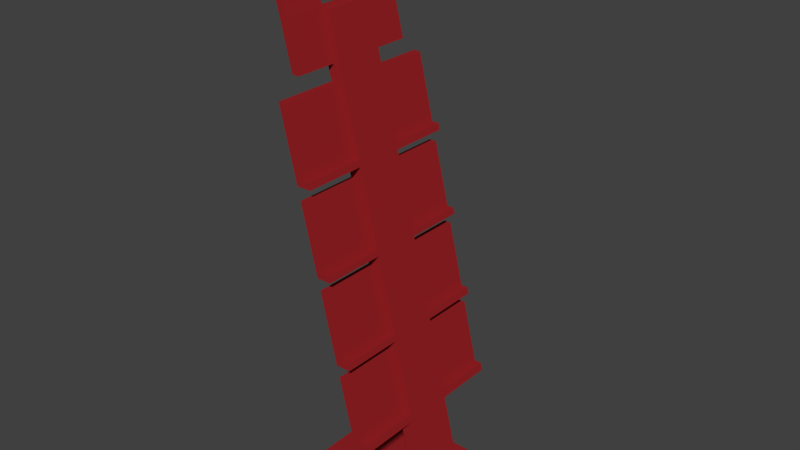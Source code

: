 # Source: POI_01.blend  (saved by Blender 2.79.0; exported with 4.5.12 LTS)
import bpy
from mathutils import Matrix  # noqa: F401  (used for matrix-valued properties, if any)

bpy.ops.wm.read_factory_settings(use_empty=True)
scene = bpy.context.scene
scene.name = 'Scene'

# ---- collections
col_collection_1 = bpy.data.collections.new('Collection 1'); scene.collection.children.link(col_collection_1)

# ---- materials (node trees are filled in below, after node groups)
mat_material = bpy.data.materials.new('Material')
mat_material.alpha_threshold = 0.0
mat_material.use_transparent_shadow = False
mat_material.diffuse_color = (0.3185, 0.01649, 0.01984, 1.0)
mat_material.roughness = 0.5
mat_material.line_color = (0.0, 0.0, 0.0, 1.0)
mat_material_001 = bpy.data.materials.new('Material.001')
mat_material_001.alpha_threshold = 0.0
mat_material_001.use_transparent_shadow = False
mat_material_001.roughness = 0.5

# ---- material node trees

# ---- world
world_world = bpy.data.worlds.new('World'); scene.world = world_world
world_world.color = (0.05088, 0.05088, 0.05088)
world_world.use_sun_shadow = False
world_world.sun_shadow_jitter_overblur = 0.0
world_world.cycles.sampling_method = 'MANUAL'

# ---- meshes
me_cube = bpy.data.meshes.new('Cube')
me_cube.from_pydata([(1.0, 1.264, -1.085), (1.0, -1.264, -1.085), (-1.0, -1.264, -1.085), (-1.0, 1.264, -1.085), (1.0, 1.264, -0.8876), (1.0, -1.264, -0.8876), (-1.0, -1.264, -0.8876), (-1.0, 1.264, -0.8876), (0.6825, 1.264, -1.085), (0.4849, 1.264, -1.085), (0.6825, -1.264, -1.085), (0.4849, -1.264, -1.085), (0.6825, 1.264, -0.8876), (0.4849, 1.264, -0.8876), (0.6825, -1.264, -0.8876), (0.4849, -1.264, -0.8876), (1.0, 0.5368, -1.085), (1.0, -0.5368, -1.085), (-1.0, -0.5368, -1.085), (-1.0, 0.5368, -1.085), (1.0, 0.5368, -0.8876), (1.0, -0.5368, -0.8876), (-1.0, -0.5368, -0.8876), (-1.0, 0.5368, -0.8876), (0.6825, 0.5368, -0.8876), (0.6825, -0.5368, -0.8876), (0.4849, 0.5368, -0.8876), (0.4849, -0.5368, -0.8876), (0.6825, -0.5368, -1.085), (0.6825, 0.5368, -1.085), (0.4849, -0.5368, -1.085), (0.4849, 0.5368, -1.085), (-0.8119, 0.5368, 5.297), (-0.8119, -0.5368, 5.297), (-1.01, 0.5368, 5.297), (-1.01, -0.5368, 5.297), (0.2208, -0.5368, 0.207), (-0.04339, -0.5368, 1.302), (-0.3075, -0.5368, 2.396), (-0.5717, -0.5368, 3.491), (-0.8358, -0.5368, 4.585), (-0.8358, 0.5368, 4.585), (-0.5717, 0.5368, 3.491), (-0.3075, 0.5368, 2.396), (-0.04339, 0.5368, 1.302), (0.2208, 0.5368, 0.207), (0.4184, 0.5368, 0.207), (0.1543, 0.5368, 1.302), (-0.1099, 0.5368, 2.396), (-0.374, 0.5368, 3.491), (-0.6382, 0.5368, 4.585), (-0.6382, -0.5368, 4.585), (-0.374, -0.5368, 3.491), (-0.1099, -0.5368, 2.396), (0.1543, -0.5368, 1.302), (0.4184, -0.5368, 0.207), (0.1338, -0.5368, 1.386), (0.1338, 0.5368, 1.386), (-0.06385, 0.5368, 1.386), (-0.06385, -0.5368, 1.386), (-0.1285, -0.5368, 2.473), (-0.1285, 0.5368, 2.473), (-0.3261, 0.5368, 2.473), (-0.3261, -0.5368, 2.473), (-0.3945, -0.5368, 3.576), (-0.3945, 0.5368, 3.576), (-0.5921, 0.5368, 3.576), (-0.5921, -0.5368, 3.576), (-0.6583, -0.5368, 4.669), (-0.8559, 0.5368, 4.669), (-0.6583, 0.5368, 4.669), (-0.8559, -0.5368, 4.669), (0.1966, -0.5368, 0.3072), (0.1966, 0.5368, 0.3072), (0.3942, 0.5368, 0.3072), (0.3942, -0.5368, 0.3072), (0.5837, 1.264, -1.085), (0.5837, -1.264, -1.085), (0.5837, 1.264, -0.8876), (0.5837, -1.264, -0.8876), (0.5837, 0.5368, -1.085), (0.5837, -0.5368, -1.085), (0.5837, 0.5368, -0.8876), (0.5837, -0.5368, -0.8876), (-0.9107, 0.5368, 5.297), (-0.9107, -0.5368, 5.297), (-0.4933, -0.5368, 3.576), (-0.4933, 0.5368, 3.576), (-0.7571, 0.5368, 4.669), (-0.7571, -0.5368, 4.669), (0.3196, -0.5368, 0.207), (0.05544, -0.5368, 1.302), (-0.2087, -0.5368, 2.396), (-0.4728, -0.5368, 3.491), (-0.737, -0.5368, 4.585), (0.3196, 0.5368, 0.207), (0.05544, 0.5368, 1.302), (-0.2087, 0.5368, 2.396), (-0.4728, 0.5368, 3.491), (-0.737, 0.5368, 4.585), (0.03497, -0.5368, 1.386), (0.03497, 0.5368, 1.386), (-0.2273, -0.5368, 2.473), (-0.2273, 0.5368, 2.473), (0.2954, 0.5368, 0.3072), (0.2954, -0.5368, 0.3072), (-0.006475, -0.5368, 1.149), (0.1912, 0.5368, 1.149), (-0.006475, 0.5368, 1.149), (0.1912, -0.5368, 1.149), (0.09235, 0.5368, 1.149), (0.09235, -0.5368, 1.149), (-0.2707, -0.5368, 2.244), (-0.07309, 0.5368, 2.244), (-0.07309, -0.5368, 2.244), (-0.2707, 0.5368, 2.244), (-0.1719, 0.5368, 2.244), (-0.1719, -0.5368, 2.244), (-0.3329, -0.5368, 3.32), (-0.5305, 0.5368, 3.32), (-0.5305, -0.5368, 3.32), (-0.3329, 0.5368, 3.32), (-0.4317, 0.5368, 3.32), (-0.4317, -0.5368, 3.32), (-0.605, -0.5368, 4.448), (-0.8027, 0.5368, 4.448), (-0.8027, -0.5368, 4.448), (-0.605, 0.5368, 4.448), (-0.7039, 0.5368, 4.448), (-0.7039, -0.5368, 4.448), (-0.374, 1.849, 3.491), (-0.3945, 1.849, 3.576), (-0.1099, 1.849, 2.396), (-0.1285, 1.849, 2.473), (-0.5305, 1.849, 3.32), (-0.3261, 1.849, 2.473), (-0.4933, 1.849, 3.576), (-0.8027, 1.849, 4.448), (-0.5921, 1.849, 3.576), (0.3196, 1.849, 0.207), (0.4184, 1.849, 0.207), (0.05544, 1.849, 1.302), (0.1543, 1.849, 1.302), (-0.2087, 1.849, 2.396), (-0.4728, 1.849, 3.491), (0.1966, 1.849, 0.3072), (0.2208, 1.849, 0.207), (-0.06385, 1.849, 1.386), (-0.04339, 1.849, 1.302), (-0.3075, 1.849, 2.396), (0.03498, 1.849, 1.386), (0.1338, 1.849, 1.386), (-0.5717, 1.849, 3.491), (-0.2707, 1.849, 2.244), (-0.2273, 1.849, 2.473), (-0.006474, 1.849, 1.149), (0.3942, 1.849, 0.3072), (0.2954, 1.849, 0.3072), (0.09235, 1.849, 1.149), (-0.1719, 1.849, 2.244), (-0.4317, 1.849, 3.32), (-0.7039, 1.849, 4.448), (-0.4933, -1.893, 3.576), (-0.5921, -1.893, 3.576), (-0.5717, -1.893, 3.491), (-0.3075, -1.893, 2.396), (-0.3261, -1.893, 2.473), (0.3196, -1.893, 0.207), (0.2207, -1.893, 0.207), (0.05543, -1.893, 1.302), (-0.04339, -1.893, 1.302), (-0.2087, -1.893, 2.396), (-0.4728, -1.893, 3.491), (0.3942, -1.893, 0.3072), (0.4184, -1.893, 0.207), (0.1338, -1.893, 1.386), (0.1543, -1.893, 1.302), (-0.1285, -1.893, 2.473), (-0.1099, -1.893, 2.396), (0.03497, -1.893, 1.386), (-0.06385, -1.893, 1.386), (-0.3945, -1.893, 3.576), (-0.374, -1.893, 3.491), (-0.2273, -1.893, 2.473), (0.1966, -1.893, 0.3072), (0.2954, -1.893, 0.3072), (-0.006476, -1.893, 1.149), (0.09235, -1.893, 1.149), (-0.2707, -1.893, 2.244), (-0.1719, -1.893, 2.244), (-0.5305, -1.893, 3.32), (-0.4317, -1.893, 3.32), (-0.8027, -1.893, 4.448), (-0.7039, -1.893, 4.448), (-1.01, 1.428, 5.297), (-0.8559, 1.428, 4.669), (-0.9107, 1.428, 5.297), (-0.7571, 1.428, 4.669), (-0.7571, -1.445, 4.669), (-0.8559, -1.445, 4.669), (-1.01, -1.445, 5.297), (-0.9107, -1.445, 5.297), (-1.095, 0.5368, 5.621), (-0.9958, 0.5368, 5.621), (-1.095, -0.5368, 5.621), (-0.9958, -0.5368, 5.621), (-1.095, 1.428, 5.621), (-0.9958, 1.428, 5.621), (-1.095, -1.445, 5.621), (-0.9958, -1.445, 5.621), (-1.095, 0.5368, 6.509), (-0.9958, 0.5368, 6.509), (-1.095, -0.5368, 6.509), (-0.9958, -0.5368, 6.509), (-1.095, 1.428, 6.272), (-0.9958, 1.428, 6.272), (-1.095, -1.445, 6.272), (-0.9958, -1.445, 6.272)], [], [(30, 11, 2, 18), (27, 22, 6, 15), (17, 21, 5, 1), (11, 15, 6, 2), (19, 23, 7, 3), (13, 9, 3, 7), (4, 0, 8, 12), (78, 76, 9, 13), (1, 5, 14, 10), (77, 79, 15, 11), (21, 25, 14, 5), (83, 27, 15, 79), (17, 1, 10, 28), (81, 77, 11, 30), (76, 80, 31, 9), (80, 81, 30, 31), (0, 16, 29, 8), (16, 17, 28, 29), (78, 13, 26, 82), (94, 51, 68, 89), (4, 12, 24, 20), (20, 24, 25, 21), (2, 6, 22, 18), (18, 22, 23, 19), (0, 4, 20, 16), (16, 20, 21, 17), (13, 7, 23, 26), (26, 23, 22, 27), (9, 31, 19, 3), (31, 30, 18, 19), (84, 34, 35, 85), (69, 71, 35, 34), (68, 70, 32, 33), (88, 69, 195, 197), (83, 25, 55, 90), (115, 112, 38, 43), (119, 120, 39, 42), (125, 126, 40, 41), (89, 68, 33, 85), (82, 26, 45, 95), (111, 109, 54, 91), (117, 114, 53, 92), (123, 118, 52, 93), (129, 124, 51, 94), (25, 24, 46, 55), (110, 108, 44, 96), (116, 115, 43, 97), (122, 119, 42, 98), (128, 125, 41, 99), (26, 27, 36, 45), (109, 107, 47, 54), (114, 113, 48, 53), (118, 121, 49, 52), (124, 127, 50, 51), (44, 37, 59, 58), (36, 90, 167, 168), (97, 43, 149, 143), (54, 47, 57, 56), (43, 38, 63, 62), (106, 72, 184, 186), (122, 103, 154, 160), (53, 48, 61, 60), (42, 39, 67, 66), (63, 38, 165, 166), (65, 49, 130, 131), (52, 49, 65, 64), (41, 40, 71, 69), (51, 50, 70, 68), (99, 41, 69, 88), (108, 106, 37, 44), (45, 36, 72, 73), (55, 46, 74, 75), (74, 46, 140, 156), (52, 64, 181, 182), (120, 63, 166, 190), (96, 44, 148, 141), (50, 99, 88, 70), (73, 108, 155, 145), (72, 36, 168, 184), (128, 87, 136, 161), (112, 59, 180, 188), (95, 45, 146, 139), (126, 67, 163, 192), (127, 128, 99, 50), (121, 122, 98, 49), (113, 116, 97, 48), (107, 110, 96, 47), (126, 129, 94, 40), (120, 123, 93, 39), (112, 117, 92, 38), (106, 111, 91, 37), (24, 82, 95, 46), (201, 85, 205, 209), (27, 83, 90, 36), (70, 88, 84, 32), (32, 84, 85, 33), (40, 94, 89, 71), (12, 78, 82, 24), (29, 28, 81, 80), (8, 29, 80, 76), (28, 10, 77, 81), (25, 83, 79, 14), (10, 14, 79, 77), (12, 8, 76, 78), (67, 39, 164, 163), (74, 104, 110, 107), (73, 72, 106, 108), (75, 74, 107, 109), (44, 58, 147, 148), (105, 75, 109, 111), (93, 52, 182, 172), (57, 101, 116, 113), (56, 57, 113, 114), (42, 66, 138, 152), (100, 56, 114, 117), (58, 59, 112, 115), (55, 75, 173, 174), (61, 103, 122, 121), (60, 61, 121, 118), (103, 61, 133, 154), (102, 60, 118, 123), (62, 63, 120, 119), (92, 53, 178, 171), (65, 87, 128, 127), (64, 65, 127, 124), (108, 110, 158, 155), (86, 64, 124, 129), (66, 67, 126, 125), (141, 148, 147, 150), (143, 149, 135, 154), (144, 152, 138, 136), (139, 146, 145, 157), (140, 139, 157, 156), (130, 144, 136, 131), (132, 143, 154, 133), (142, 141, 150, 151), (157, 145, 155, 158), (150, 147, 153, 159), (154, 135, 134, 160), (136, 138, 137, 161), (57, 47, 142, 151), (98, 42, 152, 144), (58, 115, 153, 147), (116, 101, 150, 159), (43, 62, 135, 149), (61, 48, 132, 133), (110, 104, 157, 158), (125, 128, 161, 137), (104, 74, 156, 157), (62, 119, 134, 135), (46, 95, 139, 140), (87, 65, 131, 136), (119, 122, 160, 134), (47, 96, 141, 142), (66, 125, 137, 138), (115, 116, 159, 153), (48, 97, 143, 132), (101, 57, 151, 150), (45, 73, 145, 146), (49, 98, 144, 130), (169, 176, 175, 179), (171, 178, 177, 183), (172, 182, 181, 162), (167, 174, 173, 185), (168, 167, 185, 184), (164, 172, 162, 163), (165, 171, 183, 166), (170, 169, 179, 180), (184, 185, 187, 186), (180, 179, 189, 188), (166, 183, 191, 190), (163, 162, 193, 192), (86, 129, 193, 162), (54, 56, 175, 176), (37, 91, 169, 170), (129, 126, 192, 193), (102, 123, 191, 183), (38, 92, 171, 165), (123, 120, 190, 191), (59, 37, 170, 180), (39, 93, 172, 164), (100, 117, 189, 179), (64, 86, 162, 181), (56, 100, 179, 175), (117, 112, 188, 189), (53, 60, 177, 178), (105, 111, 187, 185), (111, 106, 186, 187), (60, 102, 183, 177), (90, 55, 174, 167), (91, 54, 176, 169), (75, 105, 185, 173), (197, 195, 194, 196), (85, 35, 204, 205), (69, 34, 194, 195), (84, 88, 197, 196), (199, 198, 201, 200), (35, 71, 199, 200), (89, 85, 201, 198), (71, 89, 198, 199), (206, 202, 210, 214), (204, 208, 216, 212), (194, 34, 202, 206), (34, 84, 203, 202), (35, 200, 208, 204), (196, 194, 206, 207), (200, 201, 209, 208), (84, 196, 207, 203), (205, 203, 211, 213), (213, 212, 216, 217), (210, 211, 215, 214), (211, 210, 212, 213), (207, 206, 214, 215), (209, 205, 213, 217), (202, 204, 212, 210), (208, 209, 217, 216), (203, 207, 215, 211)])
me_cube.polygons.foreach_set('material_index', [0, 0, 0, 0, 0, 0, 0, 0, 0, 0, 0, 0, 0, 0, 0, 0, 0, 0, 0, 0, 0, 0, 0, 0, 0, 0, 0, 0, 0, 0, 0, 0, 0, 0, 0, 0, 0, 0, 0, 0, 0, 0, 0, 0, 0, 0, 0, 0, 0, 0, 0, 0, 0, 0, 0, 0, 0, 0, 0, 0, 0, 0, 0, 0, 0, 0, 0, 0, 0, 0, 0, 0, 0, 0, 0, 0, 0, 0, 0, 0, 0, 0, 0, 0, 0, 0, 0, 0, 0, 0, 0, 0, 0, 0, 0, 0, 0, 0, 0, 0, 0, 0, 0, 0, 0, 0, 0, 0, 0, 0, 0, 0, 0, 0, 0, 0, 0, 0, 0, 0, 0, 0, 0, 0, 0, 0, 0, 0, 0, 0, 0, 0, 0, 0, 0, 0, 0, 0, 0, 0, 0, 0, 0, 0, 0, 0, 0, 0, 0, 0, 0, 0, 0, 0, 0, 0, 0, 0, 0, 0, 0, 0, 0, 0, 0, 0, 0, 0, 0, 0, 0, 0, 0, 0, 0, 0, 0, 0, 0, 0, 0, 0, 0, 0, 0, 0, 0, 0, 0, 0, 0, 0, 0, 0, 0, 0, 0, 0, 0, 0, 0, 0, 0, 0, 0, 0, 0, 0, 1, 0, 0, 0, 0, 1, 0, 0, 1])
me_cube.materials.append(mat_material)
me_cube.materials.append(mat_material_001)
me_cube.use_remesh_preserve_volume = False
me_cube.use_remesh_preserve_attributes = False
me_cube.use_mirror_vertex_groups = False
me_cube.update()

# ---- objects
ob_cube = bpy.data.objects.new('Cube', me_cube)

# ---- transforms, parenting, visibility, modifiers, constraints
ob_cube.location = (0.0, 0.0, 0.9669)
ob_cube.scale = (1.0, 0.627, 1.0)
ob_cube.lock_rotations_4d = False
ob_cube.empty_display_type = 'ARROWS'
ob_cube.lineart.crease_threshold = 0.0

# ---- collection membership
col_collection_1.objects.link(ob_cube)

# ---- scene / render settings (as saved in the file)
scene.frame_start = 1; scene.frame_end = 250; scene.frame_set(1)
scene.render.engine = 'BLENDER_EEVEE_NEXT'
scene.render.resolution_percentage = 50
scene.render.dither_intensity = 0.0
scene.cycles.use_denoising = False
scene.cycles.samples = 128
scene.cycles.sampling_pattern = 'TABULATED_SOBOL'
scene.cycles.use_adaptive_sampling = False
scene.cycles.use_light_tree = False
scene.cycles.blur_glossy = 0.0
scene.cycles.sample_clamp_indirect = 0.0
scene.view_settings.view_transform = 'Standard'
bpy.context.view_layer.update()

# ---- added for rendering (the .blend has no active camera and no usable light): camera, sun
cam_auto = bpy.data.cameras.new('AutoCamera')
cam_auto.lens = 50.0
cam_auto.sensor_width = 36.0
cam_auto.clip_end = 1000.0
ob_auto_camera = bpy.data.objects.new('AutoCamera', cam_auto)
scene.collection.objects.link(ob_auto_camera)
ob_auto_camera.location = (7.5582, -9.14044, 9.76323)
ob_auto_camera.rotation_euler = (1.09748, -7.21219e-08, 0.694738)
scene.camera = ob_auto_camera
light_auto_sun = bpy.data.lights.new('AutoSun', 'SUN')
light_auto_sun.energy = 3.0
light_auto_sun.angle = 0.0523599
ob_auto_sun = bpy.data.objects.new('AutoSun', light_auto_sun)
scene.collection.objects.link(ob_auto_sun)
ob_auto_sun.rotation_euler = (0.872665, 0.174533, 0.523599)
bpy.context.view_layer.update()
